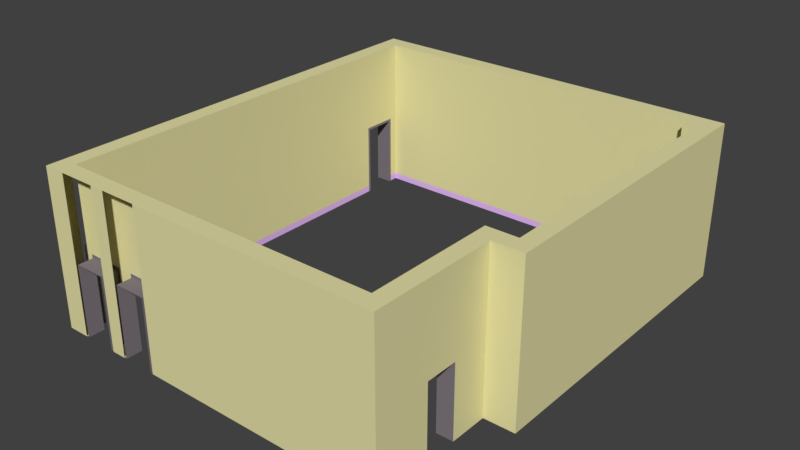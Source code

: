 # Source: Building-Rev2-5.blend  (saved by Blender 2.79.0; exported with 4.5.12 LTS)
import bpy
from mathutils import Matrix  # noqa: F401  (used for matrix-valued properties, if any)

bpy.ops.wm.read_factory_settings(use_empty=True)
scene = bpy.context.scene
scene.name = 'Scene'

# ---- collections
col_collection_1 = bpy.data.collections.new('Collection 1'); scene.collection.children.link(col_collection_1)

# ---- materials (node trees are filled in below, after node groups)
mat_wall = bpy.data.materials.new('Wall')
mat_wall.alpha_threshold = 0.0
mat_wall.use_transparent_shadow = False
mat_wall.diffuse_color = (0.8, 0.7514, 0.3928, 1.0)
mat_wall.roughness = 0.5
mat_outliner = bpy.data.materials.new('Outliner')
mat_outliner.alpha_threshold = 0.0
mat_outliner.use_transparent_shadow = False
mat_outliner.diffuse_color = (0.2234, 0.1967, 0.2209, 1.0)
mat_outliner.roughness = 0.5
mat_moulding = bpy.data.materials.new('Moulding')
mat_moulding.alpha_threshold = 0.0
mat_moulding.use_transparent_shadow = False
mat_moulding.diffuse_color = (0.801, 0.5024, 1.0, 1.0)
mat_moulding.roughness = 0.5

# ---- material node trees

# ---- world
world_world = bpy.data.worlds.new('World'); scene.world = world_world
world_world.color = (0.05088, 0.05088, 0.05088)
world_world.use_sun_shadow = False
world_world.sun_shadow_jitter_overblur = 0.0
world_world.cycles.sampling_method = 'MANUAL'

# ---- meshes
me_cube_001 = bpy.data.meshes.new('Cube.001')
me_cube_001.from_pydata([(8.112, -0.55, 1.032), (8.112, -0.55, 3.25), (8.112, -1.0, 3.25), (8.112, -0.55, -1.0), (8.112, -1.0, -1.0), (-0.3252, -1.0, 0.962), (0.5472, -1.0, 0.962), (0.5472, -1.0, -1.0), (-0.3252, -1.0, -1.0), (1.093, -1.0, 0.962), (1.962, -1.0, 0.962), (1.962, -1.0, -1.0), (1.093, -1.0, -1.0), (1.023, -0.55, 1.032), (2.032, -0.55, 1.032), (2.032, -0.55, -1.0), (1.023, -0.55, -1.0), (-0.3952, -0.55, 1.032), (0.6172, -0.55, 1.032), (0.6172, -0.55, -1.0), (-0.3952, -0.55, -1.0), (1.093, -0.55, 0.962), (1.093, -0.55, -1.0), (1.023, -0.55, 3.25), (1.023, -1.0, 3.25), (1.023, -1.0, -1.0), (-0.3252, -0.55, 0.962), (0.5472, -0.55, 0.962), (1.962, -0.55, 0.962), (4.248, -0.55, 1.032), (6.611, -0.55, 1.032), (6.611, -0.55, -1.0), (4.248, -0.55, -1.0), (1.962, -0.55, -1.0), (0.5472, -0.55, -1.0), (-0.3252, -0.55, -1.0), (-0.3952, -0.55, 3.25), (0.6172, -0.55, 3.25), (2.032, -0.55, 3.25), (4.248, -0.55, 3.25), (6.611, -0.55, 3.25), (-0.3952, -1.0, 3.25), (0.6172, -1.0, 3.25), (2.032, -1.0, 3.25), (4.248, -1.0, 3.25), (6.611, -1.0, 3.25), (6.611, -1.0, -1.0), (4.248, -1.0, -1.0), (2.032, -1.0, -1.0), (0.6172, -1.0, -1.0), (-0.3952, -1.0, -1.0), (-1.0, 1.568, -0.8281), (-0.55, 1.568, -0.8281), (-1.0, 9.382, -0.8281), (-0.55, 9.382, -0.8281), (-0.55, 1.638, -0.8246), (-0.55, 9.312, -0.8246), (-1.0, 10.25, -0.8281), (-0.55, 10.25, -0.8281), (-1.0, 10.32, -0.6813), (-0.55, 10.32, -0.8229), (8.75, 8.313, -0.8229), (8.75, 8.013, -0.8229), (8.75, 5.258, -0.8229), (8.75, 4.959, -0.8229), (8.75, 11.0, -0.6813), (8.75, 10.55, -0.8229), (9.05, 10.25, -0.8229), (9.05, 8.313, -0.8229), (9.05, 8.013, -0.8229), (9.05, 5.258, -0.8229), (9.05, 4.959, -0.8229), (9.5, 4.959, -0.6813), (9.5, 5.258, -0.6813), (9.5, 8.013, -0.6813), (9.5, 8.313, -0.6813), (9.5, 10.25, -0.6813), (8.669, 1.399, -0.8281), (8.219, 1.399, -0.8281), (8.669, 1.469, -0.6813), (8.219, 1.469, -0.8229), (8.755, 2.882, -0.8229), (8.755, 2.432, -0.6813), (8.669, 2.432, -0.6813), (9.5, 2.432, -0.6813), (-0.55, 10.55, -0.8229), (8.75, 10.25, -0.8229), (8.219, 2.882, -0.8229), (9.05, 2.882, -0.8229), (9.5, 11.0, -0.6813), (-1.0, 11.0, -0.6813), (-1.0, 1.568, 0.962), (-1.0, -0.326, 0.962), (-1.0, -0.326, -1.0), (-1.0, 1.568, -1.0), (-0.55, 1.638, 1.032), (-0.55, -0.396, 1.032), (-0.55, -0.396, -1.0), (-0.55, 1.638, -1.0), (-0.55, 1.568, 0.962), (-0.55, -0.326, 0.962), (-0.55, -0.326, -1.0), (-0.55, 1.568, -1.0), (-1.0, 10.25, 0.962), (-1.0, 9.382, 0.962), (-1.0, 9.382, -1.0), (-1.0, 10.25, -1.0), (-0.55, 10.32, 1.032), (-0.55, 9.312, 1.032), (-0.55, 9.312, -1.0), (-0.55, 10.32, -1.0), (-0.55, 10.25, 0.962), (-0.55, 9.382, 0.962), (-0.55, 9.382, -1.0), (-0.55, 10.25, -1.0), (-0.55, 10.32, 3.25), (-0.55, 9.312, 3.25), (-0.55, 1.638, 3.25), (-0.55, -0.396, 3.25), (-1.0, 10.32, 3.25), (-1.0, 9.312, 3.25), (-1.0, 1.638, 3.25), (-1.0, -0.396, 3.25), (-1.0, -0.396, -1.0), (-1.0, 1.638, -1.0), (-1.0, 9.312, -1.0), (-1.0, 10.32, -1.0), (8.75, 4.959, 1.362), (8.75, 5.258, 1.362), (8.75, 8.013, 1.362), (8.75, 8.313, 1.362), (8.75, 8.313, -1.0), (8.75, 8.013, -1.0), (8.75, 5.258, -1.0), (8.75, 4.959, -1.0), (8.75, 4.959, 3.25), (8.75, 5.258, 3.25), (8.75, 8.013, 3.25), (8.75, 8.313, 3.25), (8.75, 10.55, 1.362), (8.75, 10.55, -1.0), (8.75, 10.55, 3.25), (8.75, 11.0, 3.25), (8.75, 11.0, -1.0), (9.05, 4.959, 1.362), (9.05, 5.258, 1.362), (9.05, 8.013, 1.362), (9.05, 8.313, 1.362), (9.05, 10.25, 1.362), (9.05, 10.25, -1.0), (9.05, 8.313, -1.0), (9.05, 8.013, -1.0), (9.05, 5.258, -1.0), (9.05, 4.959, -1.0), (9.5, 4.959, 3.25), (9.5, 5.258, 3.25), (9.5, 8.013, 3.25), (9.5, 8.313, 3.25), (9.5, 10.25, 3.25), (9.05, 4.959, 3.25), (9.05, 5.258, 3.25), (9.05, 8.013, 3.25), (9.05, 8.313, 3.25), (9.05, 10.25, 3.25), (9.5, 10.25, -1.0), (9.5, 8.313, -1.0), (9.5, 8.013, -1.0), (9.5, 5.258, -1.0), (9.5, 4.959, -1.0), (8.669, 1.399, 0.962), (8.669, 0.5333, 0.962), (8.669, 1.399, -1.0), (8.669, 0.5333, -1.0), (8.219, 1.469, 1.032), (8.219, 0.4633, 1.032), (8.219, 1.469, -1.0), (8.219, 0.4633, -1.0), (8.219, 1.399, 0.962), (8.219, 0.5333, 0.962), (8.755, 2.882, 1.362), (-0.55, 10.55, 1.362), (8.219, -0.55, 1.032), (8.75, 10.25, 1.362), (-0.55, -0.55, 1.362), (8.219, 2.882, 1.362), (9.05, 2.882, 1.362), (8.669, 1.469, -1.0), (8.669, 0.4633, -1.0), (8.219, 1.399, -1.0), (8.219, 0.5333, -1.0), (8.219, 0.4633, 3.25), (8.219, 1.469, 3.25), (8.669, 0.4633, 3.25), (8.669, 1.469, 3.25), (8.755, 2.432, -1.0), (8.755, 2.432, 3.25), (8.755, 2.882, 3.25), (8.755, 2.882, -1.0), (9.05, 2.882, -1.0), (8.219, 2.882, -1.0), (8.219, 2.882, 3.25), (9.05, 2.882, 3.25), (8.669, 2.432, -1.0), (8.75, 10.25, -1.0), (9.5, 2.432, -1.0), (-0.55, -0.55, -1.0), (8.669, -1.0, 3.25), (8.669, -1.0, -1.0), (9.5, 11.0, 3.25), (9.5, 11.0, -1.0), (-1.0, 11.0, 3.25), (-1.0, -1.0, 3.25), (-1.0, -1.0, -1.0), (-1.0, 11.0, -1.0), (8.75, 10.25, 3.25), (9.5, 2.432, 3.25), (8.219, -0.55, 3.25), (8.219, -0.55, -1.0), (-0.55, 10.55, 3.25), (-0.55, 10.55, -1.0), (-0.55, -0.55, 3.25), (8.669, 2.432, 3.25), (-0.3252, -1.0, -0.8246), (-0.3252, -0.55, -0.8246), (-0.3952, -0.55, -0.7896), (-1.0, -0.326, -0.8246), (-0.55, -0.326, -0.8246), (-0.55, -0.396, -0.7896), (-0.55, -0.55, -0.7896), (0.5472, -1.0, -0.7708), (1.093, -1.0, -0.7708), (1.093, -0.55, -0.7708), (0.5472, -0.55, -0.7708), (1.023, -0.55, -0.7896), (0.6172, -0.55, -0.7896)], [], [(30, 0, 3, 31), (31, 3, 4, 46), (40, 1, 0, 30), (216, 1, 2, 206), (207, 206, 2, 4), (26, 27, 6, 5), (232, 34, 7, 229), (21, 28, 10, 9), (28, 33, 11, 10), (231, 22, 16, 233), (28, 21, 13, 14), (33, 28, 14, 15), (232, 27, 18, 234), (223, 35, 20, 224), (27, 26, 17, 18), (37, 23, 13, 18), (38, 23, 24, 43), (19, 16, 25, 49), (234, 233, 16, 19), (25, 24, 42, 49), (47, 44, 43, 48), (46, 45, 44, 47), (4, 2, 45, 46), (29, 30, 31, 32), (14, 29, 32, 15), (231, 21, 9, 230), (223, 26, 5, 222), (228, 224, 20, 205), (32, 31, 46, 47), (15, 32, 47, 48), (205, 20, 50, 212), (37, 36, 41, 42), (23, 37, 42, 24), (39, 38, 43, 44), (40, 39, 44, 45), (1, 40, 45, 2), (39, 40, 30, 29), (38, 39, 29, 14), (23, 38, 14, 13), (36, 37, 18, 17), (220, 36, 17, 183), (108, 95, 55, 56), (112, 54, 53, 104), (113, 54, 56, 109), (102, 52, 51, 94), (99, 52, 55, 95), (126, 59, 90, 213), (143, 65, 89, 209), (173, 184, 87, 80), (179, 185, 88, 81), (148, 182, 86, 67), (139, 180, 85, 66), (168, 72, 84, 204), (194, 82, 83, 202), (204, 84, 82, 194), (184, 179, 81, 87), (202, 83, 79, 186), (188, 78, 80, 175), (177, 78, 77, 169), (186, 79, 77, 171), (209, 89, 76, 164), (164, 76, 75, 165), (165, 75, 74, 166), (166, 74, 73, 167), (167, 73, 72, 168), (185, 144, 71, 88), (145, 146, 69, 70), (147, 68, 61, 130), (147, 148, 67, 68), (182, 139, 66, 86), (213, 90, 65, 143), (127, 128, 63, 64), (129, 130, 61, 62), (153, 71, 64, 134), (145, 70, 63, 128), (151, 69, 62, 132), (99, 100, 92, 91), (226, 101, 93, 225), (226, 100, 96, 227), (52, 102, 98, 55), (100, 99, 95, 96), (114, 58, 57, 106), (52, 99, 91, 51), (58, 111, 103, 57), (54, 112, 108, 56), (58, 114, 110, 60), (112, 111, 107, 108), (111, 112, 104, 103), (124, 121, 120, 125), (111, 58, 60, 107), (212, 211, 122, 123), (180, 107, 60, 85), (109, 98, 124, 125), (54, 113, 105, 53), (219, 110, 126, 213), (116, 115, 119, 120), (117, 116, 120, 121), (118, 117, 121, 122), (220, 118, 122, 211), (56, 55, 98, 109), (85, 60, 110, 219), (117, 118, 96, 95), (116, 117, 95, 108), (115, 116, 108, 107), (218, 115, 107, 180), (187, 172, 170, 192), (192, 170, 169, 193), (144, 159, 135, 127), (69, 146, 129, 62), (150, 151, 132, 131), (162, 147, 130, 138), (161, 162, 138, 137), (70, 152, 133, 63), (146, 161, 137, 129), (71, 144, 127, 64), (62, 61, 131, 132), (64, 63, 133, 134), (137, 138, 130, 129), (135, 136, 128, 127), (90, 210, 142, 65), (203, 140, 143, 209), (218, 141, 142, 210), (86, 66, 140, 203), (214, 141, 139, 182), (150, 149, 164, 165), (151, 150, 165, 166), (152, 151, 166, 167), (153, 152, 167, 168), (198, 153, 168, 204), (68, 67, 149, 150), (68, 150, 131, 61), (70, 69, 151, 152), (159, 160, 136, 135), (88, 71, 153, 198), (160, 159, 154, 155), (161, 160, 155, 156), (162, 161, 156, 157), (163, 162, 157, 158), (214, 163, 158, 208), (73, 155, 154, 72), (74, 156, 155, 73), (75, 157, 156, 74), (76, 158, 157, 75), (89, 208, 158, 76), (162, 163, 148, 147), (160, 145, 128, 136), (160, 161, 146, 145), (79, 193, 169, 77), (78, 188, 171, 77), (189, 178, 170, 172), (152, 153, 134, 133), (177, 178, 174, 173), (78, 177, 173, 80), (178, 189, 176, 174), (191, 200, 184, 173), (1, 216, 181, 0), (196, 201, 185, 179), (163, 214, 182, 148), (141, 218, 180, 139), (118, 220, 183, 96), (200, 196, 179, 184), (216, 190, 174, 181), (190, 191, 173, 174), (201, 159, 144, 185), (83, 221, 193, 79), (178, 177, 169, 170), (181, 174, 176, 217), (191, 190, 192, 193), (200, 191, 193, 221), (217, 176, 187, 207), (87, 81, 197, 199), (201, 196, 195, 215), (199, 197, 194, 202), (84, 215, 195, 82), (82, 195, 221, 83), (72, 154, 215, 84), (197, 198, 204, 194), (175, 199, 202, 186), (196, 200, 221, 195), (159, 201, 215, 154), (227, 228, 205, 97), (66, 85, 219, 140), (67, 86, 203, 149), (81, 88, 198, 197), (36, 220, 211, 41), (3, 217, 207, 4), (190, 216, 206, 192), (149, 203, 209, 164), (141, 214, 208, 142), (140, 219, 213, 143), (115, 218, 210, 119), (97, 205, 212, 123), (0, 181, 217, 3), (80, 87, 199, 175), (50, 41, 211, 212), (187, 192, 206, 207), (65, 142, 208, 89), (59, 119, 210, 90), (96, 183, 228, 227), (101, 226, 227, 97), (100, 226, 225, 92), (183, 17, 224, 228), (35, 223, 222, 8), (26, 223, 224, 17), (22, 231, 230, 12), (18, 13, 233, 234), (34, 232, 234, 19), (21, 231, 233, 13), (27, 232, 229, 6)])
me_cube_001.polygons.foreach_set('material_index', [0, 0, 0, 0, 0, 1, 1, 1, 1, 1, 1, 1, 1, 1, 1, 0, 0, 0, 2, 0, 0, 0, 0, 0, 0, 1, 1, 2, 0, 0, 0, 0, 0, 0, 0, 0, 0, 0, 0, 0, 0, 0, 1, 1, 1, 1, 0, 0, 0, 0, 0, 0, 0, 0, 0, 0, 0, 1, 1, 0, 0, 0, 0, 0, 0, 0, 0, 0, 0, 0, 0, 0, 0, 2, 0, 2, 1, 1, 1, 1, 1, 1, 1, 1, 1, 1, 1, 1, 0, 1, 0, 0, 0, 1, 0, 0, 0, 0, 0, 2, 2, 0, 0, 0, 0, 0, 0, 0, 0, 0, 0, 0, 2, 0, 0, 2, 2, 0, 0, 0, 0, 0, 2, 0, 0, 0, 0, 0, 0, 2, 2, 2, 0, 2, 0, 0, 0, 0, 0, 0, 0, 0, 0, 0, 0, 0, 0, 0, 1, 1, 0, 1, 1, 1, 0, 0, 0, 0, 0, 0, 0, 0, 0, 0, 0, 1, 0, 0, 0, 0, 2, 0, 0, 0, 0, 0, 0, 0, 0, 0, 2, 2, 2, 2, 0, 0, 0, 0, 0, 0, 0, 0, 0, 2, 0, 0, 0, 0, 0, 1, 1, 0, 1, 1, 1, 0, 1, 1, 1])
_uv = me_cube_001.uv_layers.new(name='UVMap')
_uv.uv.foreach_set('vector', [0.9621, 0.05222, 0.9973, 0.05222, 0.9973, 0.0999, 0.9621, 0.0999, 0.288, 0.3904, 0.3233, 0.3904, 0.3233, 0.4009, 0.288, 0.4009, 0.9621, 0.0001694, 0.9973, 0.0001695, 0.9973, 0.05222, 0.9621, 0.05222, 0.2165, 0.3901, 0.214, 0.3901, 0.214, 0.3795, 0.2271, 0.3795, 0.3364, 0.2003, 0.3364, 0.3, 0.3233, 0.3, 0.3233, 0.2003, 0.3606, 0.3669, 0.3606, 0.3464, 0.3712, 0.3464, 0.3712, 0.3669, 0.3606, 0.3058, 0.3606, 0.3004, 0.3712, 0.3004, 0.3712, 0.3058, 0.3821, 0.3464, 0.3821, 0.3668, 0.3715, 0.3668, 0.3715, 0.3464, 0.3821, 0.3668, 0.3821, 0.4129, 0.3715, 0.4129, 0.3715, 0.3668, 0.8326, 0.09452, 0.8326, 0.0999, 0.831, 0.0999, 0.831, 0.09496, 0.853, 0.05386, 0.8326, 0.05386, 0.831, 0.05222, 0.8547, 0.05222, 0.853, 0.0999, 0.853, 0.05386, 0.8547, 0.05222, 0.8547, 0.0999, 0.8198, 0.09452, 0.8198, 0.05386, 0.8215, 0.05222, 0.8215, 0.09496, 0.7993, 0.09578, 0.7993, 0.0999, 0.7977, 0.0999, 0.7977, 0.09496, 0.8198, 0.05386, 0.7993, 0.05386, 0.7977, 0.05222, 0.8215, 0.05222, 0.8215, 0.0001691, 0.831, 0.0001691, 0.831, 0.05222, 0.8215, 0.05222, 0.07133, 0.3901, 0.04764, 0.3901, 0.04764, 0.3795, 0.07133, 0.3795, 0.3361, 0.3222, 0.3361, 0.3318, 0.3255, 0.3318, 0.3255, 0.3222, 0.8215, 0.09496, 0.831, 0.09496, 0.831, 0.0999, 0.8215, 0.0999, 0.4205, 0.2003, 0.4205, 0.3, 0.411, 0.3, 0.411, 0.2003, 0.2326, 0.2003, 0.2326, 0.3, 0.1806, 0.3, 0.1806, 0.2003, 0.2881, 0.2003, 0.2881, 0.3, 0.2326, 0.3, 0.2326, 0.2003, 0.3233, 0.2003, 0.3233, 0.3, 0.2881, 0.3, 0.2881, 0.2003, 0.9067, 0.05222, 0.9621, 0.05222, 0.9621, 0.0999, 0.9067, 0.0999, 0.8547, 0.05222, 0.9067, 0.05222, 0.9067, 0.0999, 0.8547, 0.0999, 0.3821, 0.3058, 0.3821, 0.3464, 0.3715, 0.3464, 0.3715, 0.3058, 0.3606, 0.4088, 0.3606, 0.3669, 0.3712, 0.3669, 0.3712, 0.4088, 0.7941, 0.09496, 0.7977, 0.09496, 0.7977, 0.0999, 0.7941, 0.0999, 0.2326, 0.3904, 0.288, 0.3904, 0.288, 0.4009, 0.2326, 0.4009, 0.1806, 0.3904, 0.2326, 0.3904, 0.2326, 0.4009, 0.1806, 0.4009, 0.3252, 0.3328, 0.3252, 0.3364, 0.3146, 0.3364, 0.3146, 0.3222, 0.03812, 0.3901, 0.01436, 0.3901, 0.01436, 0.3795, 0.03812, 0.3795, 0.04764, 0.3901, 0.03812, 0.3901, 0.03812, 0.3795, 0.04764, 0.3795, 0.1233, 0.3901, 0.07133, 0.3901, 0.07133, 0.3795, 0.1233, 0.3795, 0.1788, 0.3901, 0.1233, 0.3901, 0.1233, 0.3795, 0.1788, 0.3795, 0.214, 0.3901, 0.1788, 0.3901, 0.1788, 0.3795, 0.214, 0.3795, 0.9067, 0.0001692, 0.9621, 0.0001694, 0.9621, 0.05222, 0.9067, 0.05222, 0.8547, 0.0001692, 0.9067, 0.0001692, 0.9067, 0.05222, 0.8547, 0.05222, 0.831, 0.0001691, 0.8547, 0.0001692, 0.8547, 0.05222, 0.831, 0.05222, 0.7977, 0.0001691, 0.8215, 0.0001691, 0.8215, 0.05222, 0.7977, 0.05222, 0.7941, 0.0001691, 0.7977, 0.0001691, 0.7977, 0.05222, 0.7941, 0.04447, 0.5626, 0.05222, 0.7427, 0.05222, 0.7427, 0.09578, 0.5626, 0.09579, 0.3824, 0.3464, 0.3824, 0.3044, 0.393, 0.3044, 0.393, 0.3464, 0.561, 0.0999, 0.561, 0.09587, 0.5626, 0.09579, 0.5626, 0.0999, 0.4001, 0.3368, 0.4001, 0.3328, 0.4106, 0.3328, 0.4106, 0.3368, 0.7444, 0.05386, 0.7444, 0.09587, 0.7427, 0.09578, 0.7427, 0.05222, 0.000168, 0.2, 0.000168, 0.1925, 0.01614, 0.1925, 0.01614, 0.2, 0.2449, 0.2, 0.2449, 0.1925, 0.2625, 0.1925, 0.2625, 0.2, 0.04756, 0.05222, 0.0807, 0.04447, 0.0807, 0.09575, 0.04756, 0.09575, 0.0933, 0.04447, 0.1002, 0.04447, 0.1002, 0.09575, 0.0933, 0.09575, 0.3013, 0.04447, 0.3083, 0.04447, 0.3083, 0.09575, 0.3013, 0.09575, 0.3153, 0.04447, 0.5336, 0.04447, 0.5336, 0.09574, 0.3153, 0.09575, 0.4043, 0.2, 0.4043, 0.1925, 0.4636, 0.1925, 0.4636, 0.2, 0.4811, 0.2, 0.4811, 0.1925, 0.4831, 0.1925, 0.4831, 0.2, 0.4636, 0.2, 0.4636, 0.1925, 0.4811, 0.1925, 0.4811, 0.2, 0.0807, 0.04447, 0.0933, 0.04447, 0.0933, 0.09575, 0.0807, 0.09575, 0.4831, 0.2, 0.4831, 0.1925, 0.5057, 0.1925, 0.5057, 0.2, 0.04591, 0.0999, 0.04591, 0.09587, 0.04756, 0.09575, 0.04756, 0.0999, 0.3481, 0.3464, 0.3481, 0.3044, 0.3587, 0.3044, 0.3587, 0.3464, 0.3603, 0.3004, 0.3603, 0.3079, 0.3587, 0.3044, 0.3587, 0.3004, 0.2625, 0.2, 0.2625, 0.1925, 0.2801, 0.1925, 0.2801, 0.2, 0.2801, 0.2, 0.2801, 0.1925, 0.3256, 0.1925, 0.3256, 0.2, 0.3256, 0.2, 0.3256, 0.1925, 0.3326, 0.1925, 0.3326, 0.2, 0.3326, 0.2, 0.3326, 0.1925, 0.3973, 0.1925, 0.3973, 0.2, 0.3973, 0.2, 0.3973, 0.1925, 0.4043, 0.1925, 0.4043, 0.2, 0.1002, 0.04447, 0.1489, 0.04447, 0.1489, 0.09575, 0.1002, 0.09575, 0.17, 0.04447, 0.2347, 0.04447, 0.2347, 0.09575, 0.17, 0.09575, 0.2558, 0.04447, 0.2558, 0.09575, 0.2488, 0.09575, 0.2488, 0.04447, 0.2558, 0.04447, 0.3013, 0.04447, 0.3013, 0.09575, 0.2558, 0.09575, 0.3083, 0.04447, 0.3153, 0.04447, 0.3153, 0.09575, 0.3083, 0.09575, 0.01614, 0.2, 0.01614, 0.1925, 0.2449, 0.1925, 0.2449, 0.2, 0.156, 0.04447, 0.163, 0.04447, 0.163, 0.09575, 0.156, 0.09575, 0.2417, 0.04447, 0.2488, 0.04447, 0.2488, 0.09575, 0.2417, 0.09575, 0.1489, 0.0999, 0.1489, 0.09575, 0.156, 0.09575, 0.156, 0.0999, 0.17, 0.04447, 0.17, 0.09575, 0.163, 0.09575, 0.163, 0.04447, 0.2347, 0.0999, 0.2347, 0.09575, 0.2417, 0.09575, 0.2417, 0.0999, 0.4001, 0.2908, 0.4001, 0.2464, 0.4106, 0.2464, 0.4106, 0.2908, 0.4001, 0.2044, 0.4001, 0.2003, 0.4106, 0.2003, 0.4106, 0.2044, 0.7888, 0.09578, 0.7888, 0.05386, 0.7904, 0.05222, 0.7904, 0.09496, 0.7444, 0.09587, 0.7444, 0.0999, 0.7427, 0.0999, 0.7427, 0.09578, 0.7888, 0.05386, 0.7444, 0.05386, 0.7427, 0.05222, 0.7904, 0.05222, 0.3824, 0.4128, 0.3824, 0.4088, 0.393, 0.4088, 0.393, 0.4128, 0.4001, 0.3328, 0.4001, 0.2908, 0.4106, 0.2908, 0.4106, 0.3328, 0.3824, 0.4088, 0.3824, 0.3668, 0.393, 0.3668, 0.393, 0.4088, 0.561, 0.09587, 0.561, 0.05386, 0.5626, 0.05222, 0.5626, 0.09579, 0.5406, 0.09587, 0.5406, 0.0999, 0.539, 0.0999, 0.539, 0.09574, 0.561, 0.05386, 0.5406, 0.05386, 0.539, 0.05222, 0.5626, 0.05222, 0.3824, 0.3668, 0.3824, 0.3464, 0.393, 0.3464, 0.393, 0.3668, 0.000168, 0.3, 0.0002024, 0.2003, 0.1803, 0.2004, 0.1803, 0.3001, 0.5406, 0.05386, 0.5406, 0.09587, 0.539, 0.09574, 0.539, 0.05222, 0.3855, 0.2003, 0.3855, 0.3, 0.3714, 0.3, 0.3714, 0.2003, 0.5336, 0.04447, 0.539, 0.05222, 0.539, 0.09574, 0.5336, 0.09574, 0.1803, 0.4009, 0.000168, 0.4009, 0.000168, 0.3904, 0.1803, 0.3904, 0.3824, 0.3044, 0.3824, 0.3004, 0.393, 0.3004, 0.393, 0.3044, 0.3201, 0.3219, 0.3146, 0.3219, 0.3146, 0.3113, 0.3306, 0.3113, 0.2422, 0.3686, 0.2658, 0.3686, 0.2658, 0.3792, 0.2422, 0.3792, 0.06207, 0.3686, 0.2422, 0.3686, 0.2422, 0.3792, 0.06207, 0.3792, 0.01434, 0.3686, 0.06207, 0.3686, 0.06207, 0.3792, 0.01434, 0.3792, 0.01073, 0.3686, 0.01434, 0.3686, 0.01434, 0.3792, 0.000168, 0.3792, 0.5626, 0.09579, 0.7427, 0.09578, 0.7427, 0.0999, 0.5626, 0.0999, 0.5336, 0.09574, 0.539, 0.09574, 0.539, 0.0999, 0.5336, 0.0999, 0.7427, 0.0001691, 0.7904, 0.0001691, 0.7904, 0.05222, 0.7427, 0.05222, 0.5626, 0.0001689, 0.7427, 0.0001691, 0.7427, 0.05222, 0.5626, 0.05222, 0.539, 0.0001689, 0.5626, 0.0001689, 0.5626, 0.05222, 0.539, 0.05222, 0.5336, 0.0001689, 0.539, 0.0001689, 0.539, 0.05222, 0.5336, 0.04447, 0.3367, 0.3004, 0.3383, 0.3004, 0.3383, 0.3464, 0.3367, 0.4001, 0.3367, 0.4001, 0.3383, 0.3464, 0.3587, 0.3464, 0.3603, 0.4001, 0.1489, 0.04447, 0.1489, 0.0001682, 0.156, 0.0001682, 0.156, 0.04447, 0.2347, 0.09575, 0.2347, 0.04447, 0.2417, 0.04447, 0.2417, 0.09575, 0.3326, 0.3391, 0.3255, 0.3391, 0.3255, 0.3321, 0.3326, 0.3321, 0.2558, 0.0001684, 0.2558, 0.04447, 0.2488, 0.04447, 0.2488, 0.0001684, 0.327, 0.3409, 0.334, 0.3409, 0.334, 0.348, 0.327, 0.348, 0.17, 0.09575, 0.17, 0.0999, 0.163, 0.0999, 0.163, 0.09575, 0.2347, 0.04447, 0.2347, 0.0001684, 0.2417, 0.0001684, 0.2417, 0.04447, 0.1489, 0.09575, 0.1489, 0.04447, 0.156, 0.04447, 0.156, 0.09575, 0.2417, 0.09575, 0.2488, 0.09575, 0.2488, 0.0999, 0.2417, 0.0999, 0.156, 0.09575, 0.163, 0.09575, 0.163, 0.0999, 0.156, 0.0999, 0.2417, 0.0001684, 0.2488, 0.0001684, 0.2488, 0.04447, 0.2417, 0.04447, 0.156, 0.0001682, 0.163, 0.0001682, 0.163, 0.04447, 0.156, 0.04447, 0.01614, 0.1925, 0.01614, 0.1002, 0.2449, 0.1002, 0.2449, 0.1925, 0.03903, 0.3289, 0.01083, 0.3291, 0.01083, 0.3286, 0.01105, 0.3004, 0.01372, 0.3518, 0.2913, 0.3544, 0.2912, 0.3678, 0.000168, 0.3652, 0.3083, 0.09575, 0.3153, 0.09575, 0.3153, 0.0999, 0.3083, 0.0999, 0.3083, 0.0001686, 0.3153, 0.0001686, 0.3153, 0.04447, 0.3083, 0.04447, 0.09992, 0.3147, 0.03926, 0.3148, 0.03925, 0.3007, 0.0999, 0.3006, 0.1093, 0.3147, 0.09992, 0.3147, 0.0999, 0.3006, 0.1093, 0.3006, 0.1956, 0.3146, 0.1093, 0.3147, 0.1093, 0.3006, 0.1956, 0.3005, 0.205, 0.3146, 0.1956, 0.3146, 0.1956, 0.3005, 0.205, 0.3005, 0.27, 0.3146, 0.205, 0.3146, 0.205, 0.3005, 0.2841, 0.3004, 0.2558, 0.09575, 0.3013, 0.09575, 0.3013, 0.0999, 0.2558, 0.0999, 0.2558, 0.09575, 0.2558, 0.0999, 0.2488, 0.0999, 0.2488, 0.09575, 0.17, 0.09575, 0.2347, 0.09575, 0.2347, 0.0999, 0.17, 0.0999, 0.334, 0.3483, 0.334, 0.3553, 0.327, 0.3553, 0.327, 0.3483, 0.1002, 0.09575, 0.1489, 0.09575, 0.1489, 0.0999, 0.1002, 0.0999, 0.3237, 0.341, 0.324, 0.341, 0.324, 0.3415, 0.3237, 0.3414, 0.3208, 0.341, 0.3237, 0.341, 0.3237, 0.3414, 0.3208, 0.3414, 0.3205, 0.341, 0.3208, 0.341, 0.3208, 0.3414, 0.3205, 0.3414, 0.3185, 0.3409, 0.3205, 0.341, 0.3205, 0.3414, 0.3185, 0.3414, 0.2917, 0.3409, 0.3185, 0.3409, 0.3185, 0.3414, 0.318, 0.3683, 0.3973, 0.1925, 0.3973, 0.1002, 0.4043, 0.1002, 0.4043, 0.1925, 0.3326, 0.1925, 0.3326, 0.1002, 0.3973, 0.1002, 0.3973, 0.1925, 0.3256, 0.1925, 0.3256, 0.1002, 0.3326, 0.1002, 0.3326, 0.1925, 0.2801, 0.1925, 0.2801, 0.1002, 0.3256, 0.1002, 0.3256, 0.1925, 0.2625, 0.1925, 0.2625, 0.1002, 0.2801, 0.1002, 0.2801, 0.1925, 0.2558, 0.0001684, 0.3013, 0.0001686, 0.3013, 0.04447, 0.2558, 0.04447, 0.17, 0.0001682, 0.17, 0.04447, 0.163, 0.04447, 0.163, 0.0001682, 0.17, 0.0001682, 0.2347, 0.0001684, 0.2347, 0.04447, 0.17, 0.04447, 0.3603, 0.3079, 0.3603, 0.4001, 0.3587, 0.3464, 0.3587, 0.3044, 0.3481, 0.3044, 0.3481, 0.3004, 0.3587, 0.3004, 0.3587, 0.3044, 0.3481, 0.4128, 0.3481, 0.3667, 0.3587, 0.3667, 0.3587, 0.4128, 0.334, 0.3557, 0.334, 0.3627, 0.327, 0.3627, 0.327, 0.3557, 0.04591, 0.05386, 0.02559, 0.05386, 0.02395, 0.05222, 0.04756, 0.05222, 0.04591, 0.09587, 0.04591, 0.05386, 0.04756, 0.05222, 0.04756, 0.09575, 0.02559, 0.05386, 0.02559, 0.0999, 0.02395, 0.0999, 0.02395, 0.05222, 0.04756, 0.000168, 0.0807, 0.000168, 0.0807, 0.04447, 0.04756, 0.05222, 0.9973, 0.0001695, 0.9998, 0.0001695, 0.9998, 0.05222, 0.9973, 0.05222, 0.0933, 0.000168, 0.1002, 0.000168, 0.1002, 0.04447, 0.0933, 0.04447, 0.3013, 0.0001686, 0.3083, 0.0001686, 0.3083, 0.04447, 0.3013, 0.04447, 0.3153, 0.0001686, 0.5336, 0.0001689, 0.5336, 0.04447, 0.3153, 0.04447, 0.7904, 0.0001691, 0.7941, 0.0001691, 0.7941, 0.04447, 0.7904, 0.05222, 0.0807, 0.000168, 0.0933, 0.000168, 0.0933, 0.04447, 0.0807, 0.04447, 0.000168, 0.000168, 0.02395, 0.000168, 0.02395, 0.05222, 0.000168, 0.05222, 0.02395, 0.000168, 0.04756, 0.000168, 0.04756, 0.05222, 0.02395, 0.05222, 0.1002, 0.000168, 0.1489, 0.0001682, 0.1489, 0.04447, 0.1002, 0.04447, 0.4831, 0.1925, 0.4831, 0.1002, 0.5057, 0.1002, 0.5057, 0.1925, 0.3481, 0.3667, 0.3481, 0.3464, 0.3587, 0.3464, 0.3587, 0.3667, 0.000168, 0.05222, 0.02395, 0.05222, 0.02395, 0.0999, 0.000168, 0.0999, 0.2853, 0.3901, 0.2617, 0.3901, 0.2617, 0.3795, 0.2853, 0.3795, 0.3185, 0.3901, 0.2853, 0.3901, 0.2853, 0.3795, 0.3079, 0.3795, 0.2927, 0.3686, 0.3164, 0.3686, 0.3164, 0.3792, 0.2821, 0.3792, 0.0807, 0.09575, 0.0933, 0.09575, 0.0933, 0.0999, 0.0807, 0.0999, 0.3216, 0.311, 0.3146, 0.311, 0.3146, 0.3004, 0.3321, 0.3004, 0.2701, 0.3406, 0.2701, 0.3238, 0.2842, 0.3238, 0.2842, 0.3265, 0.4636, 0.1925, 0.4636, 0.1002, 0.4811, 0.1002, 0.4811, 0.1925, 0.4811, 0.1925, 0.4811, 0.1002, 0.4831, 0.1002, 0.4831, 0.1925, 0.4043, 0.1925, 0.4043, 0.1002, 0.4636, 0.1002, 0.4636, 0.1925, 0.2701, 0.3238, 0.27, 0.3146, 0.2841, 0.3004, 0.2842, 0.3238, 0.3143, 0.3405, 0.2701, 0.3406, 0.2842, 0.3265, 0.3143, 0.3265, 0.01276, 0.4118, 0.000168, 0.4118, 0.01073, 0.4013, 0.01276, 0.4013, 0.324, 0.341, 0.3262, 0.341, 0.3267, 0.3415, 0.324, 0.3415, 0.7904, 0.09496, 0.7941, 0.09496, 0.7941, 0.0999, 0.7904, 0.0999, 0.3153, 0.09575, 0.5336, 0.09574, 0.5336, 0.0999, 0.3153, 0.0999, 0.3013, 0.09575, 0.3083, 0.09575, 0.3083, 0.0999, 0.3013, 0.0999, 0.0933, 0.09575, 0.1002, 0.09575, 0.1002, 0.0999, 0.0933, 0.0999, 0.01436, 0.3901, 0.01073, 0.3901, 0.000168, 0.3795, 0.01436, 0.3795, 0.3233, 0.3904, 0.3258, 0.3904, 0.3363, 0.4009, 0.3233, 0.4009, 0.2617, 0.3901, 0.238, 0.3901, 0.2274, 0.3795, 0.2617, 0.3795, 0.03926, 0.3148, 0.03903, 0.3289, 0.01105, 0.3004, 0.03925, 0.3007, 0.2913, 0.3544, 0.2917, 0.3409, 0.318, 0.3683, 0.2912, 0.3678, 0.01083, 0.3291, 0.0006603, 0.3291, 0.000168, 0.3286, 0.01083, 0.3286, 0.2658, 0.3686, 0.2712, 0.3686, 0.2818, 0.3792, 0.2658, 0.3792, 0.331, 0.3792, 0.3273, 0.3792, 0.3168, 0.3686, 0.331, 0.3686, 0.9973, 0.05222, 0.9998, 0.05222, 0.9998, 0.0999, 0.9973, 0.0999, 0.04756, 0.09575, 0.0807, 0.09575, 0.0807, 0.0999, 0.04756, 0.0999, 0.3997, 0.2003, 0.3997, 0.3, 0.3855, 0.3, 0.3855, 0.2003, 0.371, 0.2003, 0.371, 0.3, 0.3367, 0.3, 0.3367, 0.2003, 0.2449, 0.1925, 0.2449, 0.1002, 0.2625, 0.1002, 0.2625, 0.1925, 0.000168, 0.1925, 0.0001687, 0.1002, 0.01614, 0.1002, 0.01614, 0.1925, 0.7904, 0.05222, 0.7941, 0.04447, 0.7941, 0.09496, 0.7904, 0.09496, 0.7888, 0.0999, 0.7888, 0.09578, 0.7904, 0.09496, 0.7904, 0.0999, 0.4001, 0.2464, 0.4001, 0.2044, 0.4106, 0.2044, 0.4106, 0.2464, 0.7941, 0.04447, 0.7977, 0.05222, 0.7977, 0.09496, 0.7941, 0.09496, 0.3606, 0.4129, 0.3606, 0.4088, 0.3712, 0.4088, 0.3712, 0.4129, 0.7993, 0.05386, 0.7993, 0.09578, 0.7977, 0.09496, 0.7977, 0.05222, 0.3821, 0.3004, 0.3821, 0.3058, 0.3715, 0.3058, 0.3715, 0.3004, 0.8215, 0.05222, 0.831, 0.05222, 0.831, 0.09496, 0.8215, 0.09496, 0.8198, 0.0999, 0.8198, 0.09452, 0.8215, 0.09496, 0.8215, 0.0999, 0.8326, 0.05386, 0.8326, 0.09452, 0.831, 0.09496, 0.831, 0.05222, 0.3606, 0.3464, 0.3606, 0.3058, 0.3712, 0.3058, 0.3712, 0.3464])
me_cube_001.materials.append(mat_wall)
me_cube_001.materials.append(mat_outliner)
me_cube_001.materials.append(mat_moulding)
me_cube_001.use_remesh_preserve_volume = False
me_cube_001.use_remesh_preserve_attributes = False
me_cube_001.use_mirror_vertex_groups = False
me_cube_001.update()

# ---- objects
ob_cube = bpy.data.objects.new('Cube', me_cube_001)

# ---- transforms, parenting, visibility, modifiers, constraints
ob_cube.location = (1.0, 1.0, 1.0)
ob_cube.lineart.crease_threshold = 0.0

# ---- collection membership
col_collection_1.objects.link(ob_cube)

# ---- scene / render settings (as saved in the file)
scene.frame_start = 1; scene.frame_end = 250; scene.frame_set(1)
scene.render.engine = 'BLENDER_EEVEE_NEXT'
scene.render.resolution_percentage = 50
scene.render.dither_intensity = 0.0
scene.cycles.use_denoising = False
scene.cycles.samples = 128
scene.cycles.sampling_pattern = 'TABULATED_SOBOL'
scene.cycles.use_adaptive_sampling = False
scene.cycles.use_light_tree = False
scene.cycles.blur_glossy = 0.0
scene.cycles.sample_clamp_indirect = 0.0
scene.view_settings.view_transform = 'Standard'
bpy.context.view_layer.update()

# ---- added for rendering (the .blend has no active camera and no usable light): camera, sun
cam_auto = bpy.data.cameras.new('AutoCamera')
cam_auto.lens = 50.0
cam_auto.sensor_width = 36.0
cam_auto.clip_end = 1000.0
ob_auto_camera = bpy.data.objects.new('AutoCamera', cam_auto)
scene.collection.objects.link(ob_auto_camera)
ob_auto_camera.location = (20.518, -12.3216, 14.3394)
ob_auto_camera.rotation_euler = (1.09748, -7.21219e-08, 0.694738)
scene.camera = ob_auto_camera
light_auto_sun = bpy.data.lights.new('AutoSun', 'SUN')
light_auto_sun.energy = 3.0
light_auto_sun.angle = 0.0523599
ob_auto_sun = bpy.data.objects.new('AutoSun', light_auto_sun)
scene.collection.objects.link(ob_auto_sun)
ob_auto_sun.rotation_euler = (0.872665, 0.174533, 0.523599)
bpy.context.view_layer.update()
